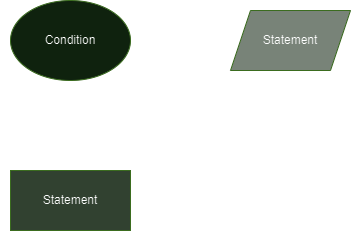

The diagram above was exported from draw.io. Its source (the exported page's mxGraphModel, read from the mxfile embedded in the PNG):
<mxGraphModel dx="1434" dy="738" grid="1" gridSize="10" guides="1" tooltips="1" connect="1" arrows="1" fold="1" page="1" pageScale="1" pageWidth="850" pageHeight="1100" math="0" shadow="0">
  <root>
    <mxCell id="0" />
    <mxCell id="1" parent="0" />
    <mxCell id="9-hufcRjPZM3HXtQy8Z--3" value="" style="edgeStyle=orthogonalEdgeStyle;rounded=0;orthogonalLoop=1;jettySize=auto;html=1;" edge="1" parent="1" source="9-hufcRjPZM3HXtQy8Z--1" target="9-hufcRjPZM3HXtQy8Z--2">
      <mxGeometry relative="1" as="geometry" />
    </mxCell>
    <mxCell id="9-hufcRjPZM3HXtQy8Z--5" value="" style="edgeStyle=orthogonalEdgeStyle;rounded=0;orthogonalLoop=1;jettySize=auto;html=1;" edge="1" parent="1" source="9-hufcRjPZM3HXtQy8Z--1" target="9-hufcRjPZM3HXtQy8Z--4">
      <mxGeometry relative="1" as="geometry" />
    </mxCell>
    <mxCell id="9-hufcRjPZM3HXtQy8Z--1" value="Condition" style="ellipse;whiteSpace=wrap;html=1;fillColor=#d5e8d4;strokeColor=#82b366;" vertex="1" parent="1">
      <mxGeometry x="360" y="180" width="120" height="80" as="geometry" />
    </mxCell>
    <mxCell id="9-hufcRjPZM3HXtQy8Z--2" value="Statement" style="whiteSpace=wrap;html=1;fillColor=#B7C7B6;strokeColor=#82b366;" vertex="1" parent="1">
      <mxGeometry x="360" y="350" width="120" height="60" as="geometry" />
    </mxCell>
    <mxCell id="9-hufcRjPZM3HXtQy8Z--4" value="Statement" style="shape=parallelogram;perimeter=parallelogramPerimeter;whiteSpace=wrap;html=1;fixedSize=1;fillColor=#778277;strokeColor=#82b366;" vertex="1" parent="1">
      <mxGeometry x="580" y="190" width="120" height="60" as="geometry" />
    </mxCell>
    <mxCell id="9-hufcRjPZM3HXtQy8Z--6" value="Yes" style="text;html=1;align=center;verticalAlign=middle;whiteSpace=wrap;rounded=0;" vertex="1" parent="1">
      <mxGeometry x="350" y="320" width="70" height="30" as="geometry" />
    </mxCell>
    <mxCell id="9-hufcRjPZM3HXtQy8Z--7" value="No (&quot;else&quot;)" style="text;html=1;align=center;verticalAlign=middle;whiteSpace=wrap;rounded=0;" vertex="1" parent="1">
      <mxGeometry x="480" y="190" width="100" height="30" as="geometry" />
    </mxCell>
  </root>
</mxGraphModel>